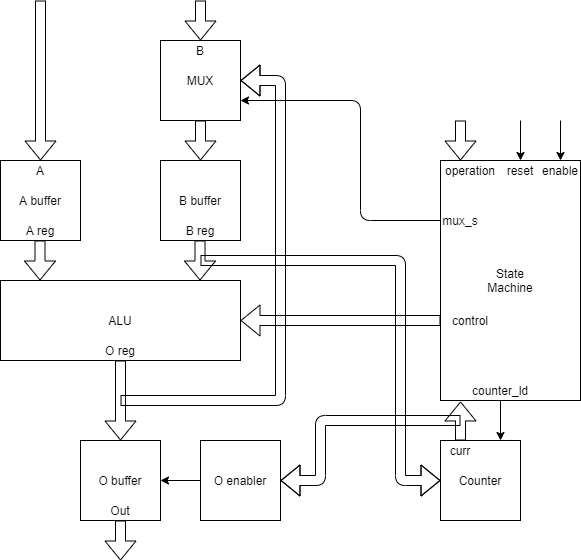

The diagram above was exported from draw.io. Its source (the exported page's mxGraphModel, read from the mxfile embedded in the PNG):
<mxGraphModel dx="570" dy="723" grid="1" gridSize="10" guides="1" tooltips="1" connect="1" arrows="1" fold="1" page="1" pageScale="1" pageWidth="827" pageHeight="1169" math="0" shadow="0">
  <root>
    <mxCell id="0" />
    <mxCell id="1" parent="0" />
    <mxCell id="sbvcmDW1iu5x1bnEibZL-1" value="A buffer" style="whiteSpace=wrap;html=1;aspect=fixed;" vertex="1" parent="1">
      <mxGeometry x="160" y="200" width="80" height="80" as="geometry" />
    </mxCell>
    <mxCell id="sbvcmDW1iu5x1bnEibZL-2" value="B buffer" style="whiteSpace=wrap;html=1;aspect=fixed;" vertex="1" parent="1">
      <mxGeometry x="320" y="200" width="80" height="80" as="geometry" />
    </mxCell>
    <mxCell id="sbvcmDW1iu5x1bnEibZL-4" value="ALU" style="rounded=0;whiteSpace=wrap;html=1;" vertex="1" parent="1">
      <mxGeometry x="160" y="320" width="240" height="80" as="geometry" />
    </mxCell>
    <mxCell id="sbvcmDW1iu5x1bnEibZL-5" value="O buffer" style="whiteSpace=wrap;html=1;aspect=fixed;" vertex="1" parent="1">
      <mxGeometry x="240" y="480" width="80" height="80" as="geometry" />
    </mxCell>
    <mxCell id="sbvcmDW1iu5x1bnEibZL-7" value="" style="shape=flexArrow;endArrow=classic;html=1;entryX=0.5;entryY=0;entryDx=0;entryDy=0;" edge="1" parent="1" target="sbvcmDW1iu5x1bnEibZL-5">
      <mxGeometry width="50" height="50" relative="1" as="geometry">
        <mxPoint x="280" y="400" as="sourcePoint" />
        <mxPoint x="330" y="350" as="targetPoint" />
      </mxGeometry>
    </mxCell>
    <mxCell id="sbvcmDW1iu5x1bnEibZL-8" value="" style="shape=flexArrow;endArrow=classic;html=1;entryX=1;entryY=0.5;entryDx=0;entryDy=0;" edge="1" parent="1">
      <mxGeometry width="50" height="50" relative="1" as="geometry">
        <mxPoint x="280" y="440" as="sourcePoint" />
        <mxPoint x="400" y="120" as="targetPoint" />
        <Array as="points">
          <mxPoint x="440" y="440" />
          <mxPoint x="440" y="120" />
        </Array>
      </mxGeometry>
    </mxCell>
    <mxCell id="sbvcmDW1iu5x1bnEibZL-9" value="" style="shape=flexArrow;endArrow=classic;html=1;exitX=0.5;exitY=1;exitDx=0;exitDy=0;" edge="1" parent="1" target="sbvcmDW1iu5x1bnEibZL-2">
      <mxGeometry width="50" height="50" relative="1" as="geometry">
        <mxPoint x="360" y="160" as="sourcePoint" />
        <mxPoint x="400" y="110" as="targetPoint" />
      </mxGeometry>
    </mxCell>
    <mxCell id="sbvcmDW1iu5x1bnEibZL-10" value="" style="shape=flexArrow;endArrow=classic;html=1;entryX=0.5;entryY=0;entryDx=0;entryDy=0;" edge="1" parent="1">
      <mxGeometry width="50" height="50" relative="1" as="geometry">
        <mxPoint x="360" y="40" as="sourcePoint" />
        <mxPoint x="360" y="80" as="targetPoint" />
      </mxGeometry>
    </mxCell>
    <mxCell id="sbvcmDW1iu5x1bnEibZL-11" value="" style="shape=flexArrow;endArrow=classic;html=1;entryX=0.5;entryY=0;entryDx=0;entryDy=0;" edge="1" parent="1" target="sbvcmDW1iu5x1bnEibZL-1">
      <mxGeometry width="50" height="50" relative="1" as="geometry">
        <mxPoint x="200" y="40" as="sourcePoint" />
        <mxPoint x="250" y="-10" as="targetPoint" />
      </mxGeometry>
    </mxCell>
    <mxCell id="sbvcmDW1iu5x1bnEibZL-16" value="" style="shape=flexArrow;endArrow=classic;html=1;" edge="1" parent="1">
      <mxGeometry width="50" height="50" relative="1" as="geometry">
        <mxPoint x="199.5" y="280" as="sourcePoint" />
        <mxPoint x="199.5" y="320" as="targetPoint" />
      </mxGeometry>
    </mxCell>
    <mxCell id="sbvcmDW1iu5x1bnEibZL-17" value="" style="shape=flexArrow;endArrow=classic;html=1;" edge="1" parent="1">
      <mxGeometry width="50" height="50" relative="1" as="geometry">
        <mxPoint x="359.5" y="280" as="sourcePoint" />
        <mxPoint x="359.5" y="320" as="targetPoint" />
      </mxGeometry>
    </mxCell>
    <mxCell id="sbvcmDW1iu5x1bnEibZL-18" value="" style="shape=flexArrow;endArrow=classic;html=1;" edge="1" parent="1">
      <mxGeometry width="50" height="50" relative="1" as="geometry">
        <mxPoint x="280" y="560" as="sourcePoint" />
        <mxPoint x="280" y="600" as="targetPoint" />
      </mxGeometry>
    </mxCell>
    <mxCell id="sbvcmDW1iu5x1bnEibZL-20" value="State&lt;br&gt;Machine" style="rounded=0;whiteSpace=wrap;html=1;" vertex="1" parent="1">
      <mxGeometry x="600" y="200" width="140" height="240" as="geometry" />
    </mxCell>
    <mxCell id="sbvcmDW1iu5x1bnEibZL-21" value="Counter" style="whiteSpace=wrap;html=1;aspect=fixed;" vertex="1" parent="1">
      <mxGeometry x="600" y="480" width="80" height="80" as="geometry" />
    </mxCell>
    <mxCell id="sbvcmDW1iu5x1bnEibZL-24" value="" style="shape=flexArrow;endArrow=classic;html=1;entryX=0;entryY=0.5;entryDx=0;entryDy=0;" edge="1" parent="1" target="sbvcmDW1iu5x1bnEibZL-21">
      <mxGeometry width="50" height="50" relative="1" as="geometry">
        <mxPoint x="360" y="300" as="sourcePoint" />
        <mxPoint x="410" y="250" as="targetPoint" />
        <Array as="points">
          <mxPoint x="560" y="300" />
          <mxPoint x="560" y="520" />
        </Array>
      </mxGeometry>
    </mxCell>
    <mxCell id="sbvcmDW1iu5x1bnEibZL-27" value="O enabler" style="rounded=0;whiteSpace=wrap;html=1;" vertex="1" parent="1">
      <mxGeometry x="360" y="480" width="80" height="80" as="geometry" />
    </mxCell>
    <mxCell id="sbvcmDW1iu5x1bnEibZL-30" value="" style="shape=flexArrow;endArrow=classic;html=1;entryX=1;entryY=0.5;entryDx=0;entryDy=0;" edge="1" parent="1" target="sbvcmDW1iu5x1bnEibZL-4">
      <mxGeometry width="50" height="50" relative="1" as="geometry">
        <mxPoint x="600" y="360" as="sourcePoint" />
        <mxPoint x="650" y="310" as="targetPoint" />
      </mxGeometry>
    </mxCell>
    <mxCell id="sbvcmDW1iu5x1bnEibZL-31" value="" style="shape=flexArrow;endArrow=classic;html=1;" edge="1" parent="1">
      <mxGeometry width="50" height="50" relative="1" as="geometry">
        <mxPoint x="620" y="160" as="sourcePoint" />
        <mxPoint x="620" y="200" as="targetPoint" />
      </mxGeometry>
    </mxCell>
    <mxCell id="sbvcmDW1iu5x1bnEibZL-34" value="operation" style="text;html=1;strokeColor=none;fillColor=none;align=center;verticalAlign=middle;whiteSpace=wrap;rounded=0;" vertex="1" parent="1">
      <mxGeometry x="610" y="200" width="40" height="20" as="geometry" />
    </mxCell>
    <mxCell id="sbvcmDW1iu5x1bnEibZL-35" value="enable" style="text;html=1;strokeColor=none;fillColor=none;align=center;verticalAlign=middle;whiteSpace=wrap;rounded=0;" vertex="1" parent="1">
      <mxGeometry x="700" y="200" width="40" height="20" as="geometry" />
    </mxCell>
    <mxCell id="sbvcmDW1iu5x1bnEibZL-36" value="reset" style="text;html=1;strokeColor=none;fillColor=none;align=center;verticalAlign=middle;whiteSpace=wrap;rounded=0;" vertex="1" parent="1">
      <mxGeometry x="660" y="200" width="40" height="20" as="geometry" />
    </mxCell>
    <mxCell id="sbvcmDW1iu5x1bnEibZL-37" value="counter_ld" style="text;html=1;strokeColor=none;fillColor=none;align=center;verticalAlign=middle;whiteSpace=wrap;rounded=0;" vertex="1" parent="1">
      <mxGeometry x="640" y="420" width="40" height="20" as="geometry" />
    </mxCell>
    <mxCell id="sbvcmDW1iu5x1bnEibZL-39" value="MUX" style="whiteSpace=wrap;html=1;aspect=fixed;" vertex="1" parent="1">
      <mxGeometry x="320" y="80" width="80" height="80" as="geometry" />
    </mxCell>
    <mxCell id="sbvcmDW1iu5x1bnEibZL-42" value="curr" style="text;html=1;strokeColor=none;fillColor=none;align=center;verticalAlign=middle;whiteSpace=wrap;rounded=0;" vertex="1" parent="1">
      <mxGeometry x="600" y="480" width="40" height="20" as="geometry" />
    </mxCell>
    <mxCell id="sbvcmDW1iu5x1bnEibZL-43" value="" style="shape=flexArrow;endArrow=classic;html=1;entryX=1;entryY=0.5;entryDx=0;entryDy=0;" edge="1" parent="1" target="sbvcmDW1iu5x1bnEibZL-27">
      <mxGeometry width="50" height="50" relative="1" as="geometry">
        <mxPoint x="620" y="460" as="sourcePoint" />
        <mxPoint x="670" y="410" as="targetPoint" />
        <Array as="points">
          <mxPoint x="480" y="460" />
          <mxPoint x="480" y="520" />
        </Array>
      </mxGeometry>
    </mxCell>
    <mxCell id="sbvcmDW1iu5x1bnEibZL-46" value="" style="endArrow=classic;html=1;entryX=0.5;entryY=0;entryDx=0;entryDy=0;" edge="1" parent="1" target="sbvcmDW1iu5x1bnEibZL-36">
      <mxGeometry width="50" height="50" relative="1" as="geometry">
        <mxPoint x="680" y="160" as="sourcePoint" />
        <mxPoint x="730" y="110" as="targetPoint" />
      </mxGeometry>
    </mxCell>
    <mxCell id="sbvcmDW1iu5x1bnEibZL-47" value="" style="endArrow=classic;html=1;" edge="1" parent="1">
      <mxGeometry width="50" height="50" relative="1" as="geometry">
        <mxPoint x="720" y="160" as="sourcePoint" />
        <mxPoint x="720" y="200" as="targetPoint" />
      </mxGeometry>
    </mxCell>
    <mxCell id="sbvcmDW1iu5x1bnEibZL-48" value="" style="endArrow=classic;html=1;entryX=0.75;entryY=0;entryDx=0;entryDy=0;" edge="1" parent="1" target="sbvcmDW1iu5x1bnEibZL-21">
      <mxGeometry width="50" height="50" relative="1" as="geometry">
        <mxPoint x="660" y="440" as="sourcePoint" />
        <mxPoint x="710" y="390" as="targetPoint" />
      </mxGeometry>
    </mxCell>
    <mxCell id="sbvcmDW1iu5x1bnEibZL-49" value="" style="shape=flexArrow;endArrow=classic;html=1;entryX=0.143;entryY=1.004;entryDx=0;entryDy=0;entryPerimeter=0;" edge="1" parent="1" target="sbvcmDW1iu5x1bnEibZL-20">
      <mxGeometry width="50" height="50" relative="1" as="geometry">
        <mxPoint x="620" y="480" as="sourcePoint" />
        <mxPoint x="670" y="430" as="targetPoint" />
      </mxGeometry>
    </mxCell>
    <mxCell id="sbvcmDW1iu5x1bnEibZL-53" value="control" style="text;html=1;strokeColor=none;fillColor=none;align=center;verticalAlign=middle;whiteSpace=wrap;rounded=0;" vertex="1" parent="1">
      <mxGeometry x="610" y="350" width="40" height="20" as="geometry" />
    </mxCell>
    <mxCell id="sbvcmDW1iu5x1bnEibZL-56" value="" style="endArrow=classic;html=1;entryX=1;entryY=0.5;entryDx=0;entryDy=0;" edge="1" parent="1" target="sbvcmDW1iu5x1bnEibZL-5">
      <mxGeometry width="50" height="50" relative="1" as="geometry">
        <mxPoint x="360" y="520" as="sourcePoint" />
        <mxPoint x="410" y="470" as="targetPoint" />
      </mxGeometry>
    </mxCell>
    <mxCell id="sbvcmDW1iu5x1bnEibZL-57" value="" style="endArrow=classic;html=1;entryX=1;entryY=0.75;entryDx=0;entryDy=0;" edge="1" parent="1" target="sbvcmDW1iu5x1bnEibZL-39">
      <mxGeometry width="50" height="50" relative="1" as="geometry">
        <mxPoint x="600" y="260" as="sourcePoint" />
        <mxPoint x="520" y="260" as="targetPoint" />
        <Array as="points">
          <mxPoint x="520" y="260" />
          <mxPoint x="520" y="140" />
        </Array>
      </mxGeometry>
    </mxCell>
    <mxCell id="sbvcmDW1iu5x1bnEibZL-58" value="mux_s" style="text;html=1;strokeColor=none;fillColor=none;align=center;verticalAlign=middle;whiteSpace=wrap;rounded=0;" vertex="1" parent="1">
      <mxGeometry x="600" y="250" width="40" height="20" as="geometry" />
    </mxCell>
    <mxCell id="sbvcmDW1iu5x1bnEibZL-59" value="A" style="text;html=1;strokeColor=none;fillColor=none;align=center;verticalAlign=middle;whiteSpace=wrap;rounded=0;" vertex="1" parent="1">
      <mxGeometry x="180" y="200" width="40" height="20" as="geometry" />
    </mxCell>
    <mxCell id="sbvcmDW1iu5x1bnEibZL-60" value="B" style="text;html=1;strokeColor=none;fillColor=none;align=center;verticalAlign=middle;whiteSpace=wrap;rounded=0;" vertex="1" parent="1">
      <mxGeometry x="340" y="80" width="40" height="20" as="geometry" />
    </mxCell>
    <mxCell id="sbvcmDW1iu5x1bnEibZL-61" value="A reg" style="text;html=1;strokeColor=none;fillColor=none;align=center;verticalAlign=middle;whiteSpace=wrap;rounded=0;" vertex="1" parent="1">
      <mxGeometry x="180" y="260" width="40" height="20" as="geometry" />
    </mxCell>
    <mxCell id="sbvcmDW1iu5x1bnEibZL-62" value="B reg" style="text;html=1;strokeColor=none;fillColor=none;align=center;verticalAlign=middle;whiteSpace=wrap;rounded=0;" vertex="1" parent="1">
      <mxGeometry x="340" y="260" width="40" height="20" as="geometry" />
    </mxCell>
    <mxCell id="sbvcmDW1iu5x1bnEibZL-63" value="O reg" style="text;html=1;strokeColor=none;fillColor=none;align=center;verticalAlign=middle;whiteSpace=wrap;rounded=0;" vertex="1" parent="1">
      <mxGeometry x="260" y="380" width="40" height="20" as="geometry" />
    </mxCell>
    <mxCell id="sbvcmDW1iu5x1bnEibZL-64" value="Out" style="text;html=1;strokeColor=none;fillColor=none;align=center;verticalAlign=middle;whiteSpace=wrap;rounded=0;" vertex="1" parent="1">
      <mxGeometry x="260" y="540" width="40" height="20" as="geometry" />
    </mxCell>
  </root>
</mxGraphModel>